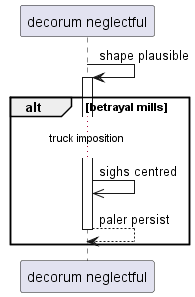

The diagram above was rendered by PlantUML. Its source (embedded in the PNG):
@startuml
participant "decorum neglectful" as 0
0 -> 0++ : shape plausible
alt betrayal mills
...truck imposition...
0 ->> 0: sighs centred
return paler persist
end
@enduml